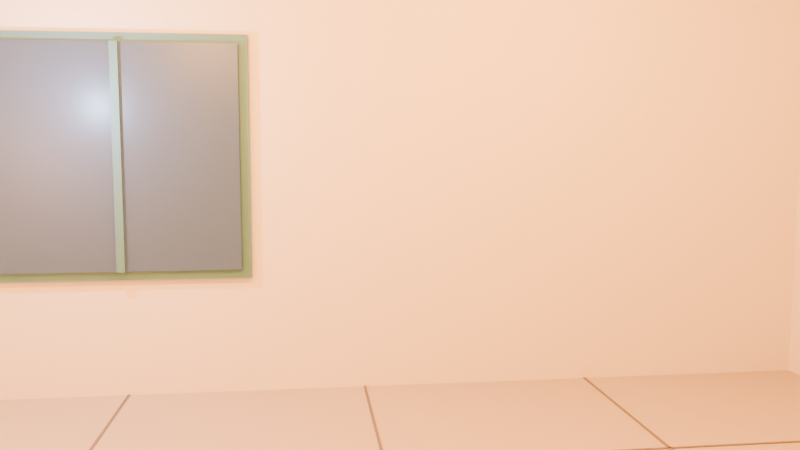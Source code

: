 # Source: cozylaundromat.blend  (saved by Blender 5.2.45; exported with 4.5.12 LTS)
import bpy
from mathutils import Matrix  # noqa: F401  (used for matrix-valued properties, if any)

bpy.ops.wm.read_factory_settings(use_empty=True)
scene = bpy.context.scene
scene.name = 'Scene'

# ---- collections
col_collection = bpy.data.collections.new('Collection'); scene.collection.children.link(col_collection)

# ---- materials (node trees are filled in below, after node groups)
mat_floor_terrazzo_material_001 = bpy.data.materials.new('Floor_Terrazzo_Material.001')
mat_wall_cream_material = bpy.data.materials.new('Wall_Cream_Material')
mat_ceiling_cream_material = bpy.data.materials.new('Ceiling_Cream_Material')
mat_window_trim_teal_material = bpy.data.materials.new('Window_Trim_Teal_Material')
mat_window_glass_material_001 = bpy.data.materials.new('Window_Glass_Material.001')
mat_fixture_warm_material = bpy.data.materials.new('Fixture_Warm_Material')
mat_floor_rug_material = bpy.data.materials.new('Floor_Rug_Material')
mat_grout_dark_material = bpy.data.materials.new('Grout_Dark_Material')

# ---- material node trees
mat_floor_terrazzo_material_001.use_nodes = True; mat_floor_terrazzo_material_001.node_tree.nodes.clear()
_N = mat_floor_terrazzo_material_001.node_tree.nodes; _L = mat_floor_terrazzo_material_001.node_tree.links
n0 = _N.new('ShaderNodeBsdfPrincipled'); n0.name = 'Principled BSDF'; n0.location = (-200, 100)
n0.inputs[0].default_value = (0.52, 0.45, 0.36, 1.0)
n0.inputs[2].default_value = 0.55
n0.inputs[10].default_value = 0.005
n1 = _N.new('ShaderNodeOutputMaterial'); n1.name = 'Material Output'; n1.location = (200, 100)
_L.new(n0.outputs[0], n1.inputs[0])
n1.is_active_output = True
mat_wall_cream_material.use_nodes = True; mat_wall_cream_material.node_tree.nodes.clear()
_N = mat_wall_cream_material.node_tree.nodes; _L = mat_wall_cream_material.node_tree.links
n0 = _N.new('ShaderNodeBsdfPrincipled'); n0.name = 'Principled BSDF'; n0.location = (-200, 100)
n0.inputs[0].default_value = (0.82, 0.76, 0.64, 1.0)
n0.inputs[2].default_value = 0.85
n0.inputs[10].default_value = 0.005
n1 = _N.new('ShaderNodeOutputMaterial'); n1.name = 'Material Output'; n1.location = (200, 100)
_L.new(n0.outputs[0], n1.inputs[0])
n1.is_active_output = True
mat_ceiling_cream_material.use_nodes = True; mat_ceiling_cream_material.node_tree.nodes.clear()
_N = mat_ceiling_cream_material.node_tree.nodes; _L = mat_ceiling_cream_material.node_tree.links
n0 = _N.new('ShaderNodeBsdfPrincipled'); n0.name = 'Principled BSDF'; n0.location = (-200, 100)
n0.inputs[0].default_value = (0.86, 0.81, 0.69, 1.0)
n0.inputs[2].default_value = 0.9
n0.inputs[10].default_value = 0.005
n1 = _N.new('ShaderNodeOutputMaterial'); n1.name = 'Material Output'; n1.location = (200, 100)
_L.new(n0.outputs[0], n1.inputs[0])
n1.is_active_output = True
mat_window_trim_teal_material.use_nodes = True; mat_window_trim_teal_material.node_tree.nodes.clear()
_N = mat_window_trim_teal_material.node_tree.nodes; _L = mat_window_trim_teal_material.node_tree.links
n0 = _N.new('ShaderNodeBsdfPrincipled'); n0.name = 'Principled BSDF'; n0.location = (-200, 100)
n0.inputs[0].default_value = (0.1, 0.24, 0.25, 1.0)
n0.inputs[1].default_value = 0.1
n0.inputs[2].default_value = 0.55
n0.inputs[10].default_value = 0.005
n1 = _N.new('ShaderNodeOutputMaterial'); n1.name = 'Material Output'; n1.location = (200, 100)
_L.new(n0.outputs[0], n1.inputs[0])
n1.is_active_output = True
mat_window_glass_material_001.use_nodes = True; mat_window_glass_material_001.node_tree.nodes.clear()
_N = mat_window_glass_material_001.node_tree.nodes; _L = mat_window_glass_material_001.node_tree.links
n0 = _N.new('ShaderNodeBsdfPrincipled'); n0.name = 'Principled BSDF'; n0.location = (-200, 100)
n0.inputs[0].default_value = (0.06, 0.1, 0.15, 1.0)
n0.inputs[1].default_value = 0.05
n0.inputs[2].default_value = 0.38
n0.inputs[10].default_value = 0.005
n0.inputs[27].default_value = (0.08, 0.14, 0.22, 1.0)
n0.inputs[28].default_value = 0.4
n1 = _N.new('ShaderNodeOutputMaterial'); n1.name = 'Material Output'; n1.location = (200, 100)
_L.new(n0.outputs[0], n1.inputs[0])
n1.is_active_output = True
mat_fixture_warm_material.use_nodes = True; mat_fixture_warm_material.node_tree.nodes.clear()
_N = mat_fixture_warm_material.node_tree.nodes; _L = mat_fixture_warm_material.node_tree.links
n0 = _N.new('ShaderNodeBsdfPrincipled'); n0.name = 'Principled BSDF'; n0.location = (-200, 100)
n0.inputs[0].default_value = (0.2, 0.18, 0.14, 1.0)
n0.inputs[1].default_value = 0.4
n0.inputs[2].default_value = 0.4
n0.inputs[10].default_value = 0.005
n0.inputs[27].default_value = (1.0, 0.7, 0.35, 1.0)
n0.inputs[28].default_value = 3.0
n1 = _N.new('ShaderNodeOutputMaterial'); n1.name = 'Material Output'; n1.location = (200, 100)
_L.new(n0.outputs[0], n1.inputs[0])
n1.is_active_output = True
mat_floor_rug_material.use_nodes = True; mat_floor_rug_material.node_tree.nodes.clear()
_N = mat_floor_rug_material.node_tree.nodes; _L = mat_floor_rug_material.node_tree.links
n0 = _N.new('ShaderNodeBsdfPrincipled'); n0.name = 'Principled BSDF'; n0.location = (-200, 100)
n0.inputs[0].default_value = (0.16, 0.32, 0.3, 1.0)
n0.inputs[2].default_value = 0.95
n0.inputs[10].default_value = 0.005
n1 = _N.new('ShaderNodeOutputMaterial'); n1.name = 'Material Output'; n1.location = (200, 100)
_L.new(n0.outputs[0], n1.inputs[0])
n1.is_active_output = True
mat_grout_dark_material.use_nodes = True; mat_grout_dark_material.node_tree.nodes.clear()
_N = mat_grout_dark_material.node_tree.nodes; _L = mat_grout_dark_material.node_tree.links
n0 = _N.new('ShaderNodeBsdfPrincipled'); n0.name = 'Principled BSDF'; n0.location = (-200, 100)
n0.inputs[0].default_value = (0.18, 0.16, 0.14, 1.0)
n0.inputs[2].default_value = 0.85
n0.inputs[10].default_value = 0.005
n1 = _N.new('ShaderNodeOutputMaterial'); n1.name = 'Material Output'; n1.location = (200, 100)
_L.new(n0.outputs[0], n1.inputs[0])
n1.is_active_output = True

# ---- world
world_world = bpy.data.worlds.new('World'); scene.world = world_world
world_world.use_nodes = True; world_world.node_tree.nodes.clear()
_N = world_world.node_tree.nodes; _L = world_world.node_tree.links
n0 = _N.new('ShaderNodeOutputWorld'); n0.name = 'World Output'; n0.location = (200, 100)
n1 = _N.new('ShaderNodeBackground'); n1.name = 'Background'; n1.location = (-200, 100)
n1.inputs[0].default_value = (0.05088, 0.05088, 0.05088, 1.0)
_L.new(n1.outputs[0], n0.inputs[0])
n0.is_active_output = True
world_world.color = (0.05088, 0.05088, 0.05088)
world_world.sun_shadow_jitter_overblur = 0.0

# ---- cameras
cam_camera_hero_camera = bpy.data.cameras.new('Camera_Hero_Camera')
cam_camera_hero_camera.lens = 35.0

# ---- lights
light_light_ceiling_1_light = bpy.data.lights.new('Light_Ceiling_1_Light', 'POINT')
light_light_ceiling_1_light.use_temperature = True
light_light_ceiling_1_light.temperature = 2700.0
light_light_ceiling_1_light.energy = 220.0
light_light_ceiling_2_light = bpy.data.lights.new('Light_Ceiling_2_Light', 'POINT')
light_light_ceiling_2_light.use_temperature = True
light_light_ceiling_2_light.temperature = 2700.0
light_light_ceiling_2_light.energy = 220.0
light_light_window_fill_light = bpy.data.lights.new('Light_Window_Fill_Light', 'POINT')
light_light_window_fill_light.color = (0.55, 0.7, 1.0)
light_light_window_fill_light.energy = 80.0
light_light_counter_light = bpy.data.lights.new('Light_Counter_Light', 'POINT')
light_light_counter_light.use_temperature = True
light_light_counter_light.temperature = 2400.0
light_light_counter_light.energy = 110.0

# ---- meshes
me_floor_terrazzo_mesh = bpy.data.meshes.new('Floor_Terrazzo_Mesh')
me_floor_terrazzo_mesh.from_pydata([(-1.0, -1.0, -1.0), (1.0, -1.0, -1.0), (1.0, 1.0, -1.0), (-1.0, 1.0, -1.0), (-1.0, -1.0, 1.0), (1.0, -1.0, 1.0), (1.0, 1.0, 1.0), (-1.0, 1.0, 1.0)], [], [(0, 3, 2, 1), (4, 5, 6, 7), (0, 1, 5, 4), (1, 2, 6, 5), (2, 3, 7, 6), (3, 0, 4, 7)])
me_floor_terrazzo_mesh.materials.append(mat_floor_terrazzo_material_001)
me_floor_terrazzo_mesh.update()
me_backwall_lower_mesh = bpy.data.meshes.new('BackWall_Lower_Mesh')
me_backwall_lower_mesh.from_pydata([(-1.0, -1.0, -1.0), (1.0, -1.0, -1.0), (1.0, 1.0, -1.0), (-1.0, 1.0, -1.0), (-1.0, -1.0, 1.0), (1.0, -1.0, 1.0), (1.0, 1.0, 1.0), (-1.0, 1.0, 1.0)], [], [(0, 3, 2, 1), (4, 5, 6, 7), (0, 1, 5, 4), (1, 2, 6, 5), (2, 3, 7, 6), (3, 0, 4, 7)])
me_backwall_lower_mesh.materials.append(mat_wall_cream_material)
me_backwall_lower_mesh.update()
me_backwall_upper_mesh = bpy.data.meshes.new('BackWall_Upper_Mesh')
me_backwall_upper_mesh.from_pydata([(-1.0, -1.0, -1.0), (1.0, -1.0, -1.0), (1.0, 1.0, -1.0), (-1.0, 1.0, -1.0), (-1.0, -1.0, 1.0), (1.0, -1.0, 1.0), (1.0, 1.0, 1.0), (-1.0, 1.0, 1.0)], [], [(0, 3, 2, 1), (4, 5, 6, 7), (0, 1, 5, 4), (1, 2, 6, 5), (2, 3, 7, 6), (3, 0, 4, 7)])
me_backwall_upper_mesh.materials.append(mat_wall_cream_material)
me_backwall_upper_mesh.update()
me_backwall_right_mesh = bpy.data.meshes.new('BackWall_Right_Mesh')
me_backwall_right_mesh.from_pydata([(-1.0, -1.0, -1.0), (1.0, -1.0, -1.0), (1.0, 1.0, -1.0), (-1.0, 1.0, -1.0), (-1.0, -1.0, 1.0), (1.0, -1.0, 1.0), (1.0, 1.0, 1.0), (-1.0, 1.0, 1.0)], [], [(0, 3, 2, 1), (4, 5, 6, 7), (0, 1, 5, 4), (1, 2, 6, 5), (2, 3, 7, 6), (3, 0, 4, 7)])
me_backwall_right_mesh.materials.append(mat_wall_cream_material)
me_backwall_right_mesh.update()
me_backwall_left_mesh = bpy.data.meshes.new('BackWall_Left_Mesh')
me_backwall_left_mesh.from_pydata([(-1.0, -1.0, -1.0), (1.0, -1.0, -1.0), (1.0, 1.0, -1.0), (-1.0, 1.0, -1.0), (-1.0, -1.0, 1.0), (1.0, -1.0, 1.0), (1.0, 1.0, 1.0), (-1.0, 1.0, 1.0)], [], [(0, 3, 2, 1), (4, 5, 6, 7), (0, 1, 5, 4), (1, 2, 6, 5), (2, 3, 7, 6), (3, 0, 4, 7)])
me_backwall_left_mesh.materials.append(mat_wall_cream_material)
me_backwall_left_mesh.update()
me_wall_left_mesh = bpy.data.meshes.new('Wall_Left_Mesh')
me_wall_left_mesh.from_pydata([(-1.0, -1.0, -1.0), (1.0, -1.0, -1.0), (1.0, 1.0, -1.0), (-1.0, 1.0, -1.0), (-1.0, -1.0, 1.0), (1.0, -1.0, 1.0), (1.0, 1.0, 1.0), (-1.0, 1.0, 1.0)], [], [(0, 3, 2, 1), (4, 5, 6, 7), (0, 1, 5, 4), (1, 2, 6, 5), (2, 3, 7, 6), (3, 0, 4, 7)])
me_wall_left_mesh.materials.append(mat_wall_cream_material)
me_wall_left_mesh.update()
me_wall_right_mesh = bpy.data.meshes.new('Wall_Right_Mesh')
me_wall_right_mesh.from_pydata([(-1.0, -1.0, -1.0), (1.0, -1.0, -1.0), (1.0, 1.0, -1.0), (-1.0, 1.0, -1.0), (-1.0, -1.0, 1.0), (1.0, -1.0, 1.0), (1.0, 1.0, 1.0), (-1.0, 1.0, 1.0)], [], [(0, 3, 2, 1), (4, 5, 6, 7), (0, 1, 5, 4), (1, 2, 6, 5), (2, 3, 7, 6), (3, 0, 4, 7)])
me_wall_right_mesh.materials.append(mat_wall_cream_material)
me_wall_right_mesh.update()
me_wall_front_mesh = bpy.data.meshes.new('Wall_Front_Mesh')
me_wall_front_mesh.from_pydata([(-1.0, -1.0, -1.0), (1.0, -1.0, -1.0), (1.0, 1.0, -1.0), (-1.0, 1.0, -1.0), (-1.0, -1.0, 1.0), (1.0, -1.0, 1.0), (1.0, 1.0, 1.0), (-1.0, 1.0, 1.0)], [], [(0, 3, 2, 1), (4, 5, 6, 7), (0, 1, 5, 4), (1, 2, 6, 5), (2, 3, 7, 6), (3, 0, 4, 7)])
me_wall_front_mesh.materials.append(mat_wall_cream_material)
me_wall_front_mesh.update()
me_ceiling_cream_mesh = bpy.data.meshes.new('Ceiling_Cream_Mesh')
me_ceiling_cream_mesh.from_pydata([(-1.0, -1.0, -1.0), (1.0, -1.0, -1.0), (1.0, 1.0, -1.0), (-1.0, 1.0, -1.0), (-1.0, -1.0, 1.0), (1.0, -1.0, 1.0), (1.0, 1.0, 1.0), (-1.0, 1.0, 1.0)], [], [(0, 3, 2, 1), (4, 5, 6, 7), (0, 1, 5, 4), (1, 2, 6, 5), (2, 3, 7, 6), (3, 0, 4, 7)])
me_ceiling_cream_mesh.materials.append(mat_ceiling_cream_material)
me_ceiling_cream_mesh.update()
me_window_frame_mesh = bpy.data.meshes.new('Window_Frame_Mesh')
me_window_frame_mesh.from_pydata([(-1.0, -1.0, -1.0), (1.0, -1.0, -1.0), (1.0, 1.0, -1.0), (-1.0, 1.0, -1.0), (-1.0, -1.0, 1.0), (1.0, -1.0, 1.0), (1.0, 1.0, 1.0), (-1.0, 1.0, 1.0)], [], [(0, 3, 2, 1), (4, 5, 6, 7), (0, 1, 5, 4), (1, 2, 6, 5), (2, 3, 7, 6), (3, 0, 4, 7)])
me_window_frame_mesh.materials.append(mat_window_trim_teal_material)
me_window_frame_mesh.update()
me_window_glass_mesh = bpy.data.meshes.new('Window_Glass_Mesh')
me_window_glass_mesh.from_pydata([(-1.0, -1.0, -1.0), (1.0, -1.0, -1.0), (1.0, 1.0, -1.0), (-1.0, 1.0, -1.0), (-1.0, -1.0, 1.0), (1.0, -1.0, 1.0), (1.0, 1.0, 1.0), (-1.0, 1.0, 1.0)], [], [(0, 3, 2, 1), (4, 5, 6, 7), (0, 1, 5, 4), (1, 2, 6, 5), (2, 3, 7, 6), (3, 0, 4, 7)])
me_window_glass_mesh.materials.append(mat_window_glass_material_001)
me_window_glass_mesh.update()
me_window_mullion_v_mesh = bpy.data.meshes.new('Window_Mullion_V_Mesh')
me_window_mullion_v_mesh.from_pydata([(-1.0, -1.0, -1.0), (1.0, -1.0, -1.0), (1.0, 1.0, -1.0), (-1.0, 1.0, -1.0), (-1.0, -1.0, 1.0), (1.0, -1.0, 1.0), (1.0, 1.0, 1.0), (-1.0, 1.0, 1.0)], [], [(0, 3, 2, 1), (4, 5, 6, 7), (0, 1, 5, 4), (1, 2, 6, 5), (2, 3, 7, 6), (3, 0, 4, 7)])
me_window_mullion_v_mesh.materials.append(mat_window_trim_teal_material)
me_window_mullion_v_mesh.update()
me_ceiling_fixture_1_mesh = bpy.data.meshes.new('Ceiling_Fixture_1_Mesh')
me_ceiling_fixture_1_mesh.from_pydata([(1.0, 0.0, -1.0), (0.9808, 0.1951, -1.0), (0.9239, 0.3827, -1.0), (0.8315, 0.5556, -1.0), (0.7071, 0.7071, -1.0), (0.5556, 0.8315, -1.0), (0.3827, 0.9239, -1.0), (0.1951, 0.9808, -1.0), (6.123e-17, 1.0, -1.0), (-0.1951, 0.9808, -1.0), (-0.3827, 0.9239, -1.0), (-0.5556, 0.8315, -1.0), (-0.7071, 0.7071, -1.0), (-0.8315, 0.5556, -1.0), (-0.9239, 0.3827, -1.0), (-0.9808, 0.1951, -1.0), (-1.0, 1.225e-16, -1.0), (-0.9808, -0.1951, -1.0), (-0.9239, -0.3827, -1.0), (-0.8315, -0.5556, -1.0), (-0.7071, -0.7071, -1.0), (-0.5556, -0.8315, -1.0), (-0.3827, -0.9239, -1.0), (-0.1951, -0.9808, -1.0), (-1.837e-16, -1.0, -1.0), (0.1951, -0.9808, -1.0), (0.3827, -0.9239, -1.0), (0.5556, -0.8315, -1.0), (0.7071, -0.7071, -1.0), (0.8315, -0.5556, -1.0), (0.9239, -0.3827, -1.0), (0.9808, -0.1951, -1.0), (1.0, 0.0, 1.0), (0.9808, 0.1951, 1.0), (0.9239, 0.3827, 1.0), (0.8315, 0.5556, 1.0), (0.7071, 0.7071, 1.0), (0.5556, 0.8315, 1.0), (0.3827, 0.9239, 1.0), (0.1951, 0.9808, 1.0), (6.123e-17, 1.0, 1.0), (-0.1951, 0.9808, 1.0), (-0.3827, 0.9239, 1.0), (-0.5556, 0.8315, 1.0), (-0.7071, 0.7071, 1.0), (-0.8315, 0.5556, 1.0), (-0.9239, 0.3827, 1.0), (-0.9808, 0.1951, 1.0), (-1.0, 1.225e-16, 1.0), (-0.9808, -0.1951, 1.0), (-0.9239, -0.3827, 1.0), (-0.8315, -0.5556, 1.0), (-0.7071, -0.7071, 1.0), (-0.5556, -0.8315, 1.0), (-0.3827, -0.9239, 1.0), (-0.1951, -0.9808, 1.0), (-1.837e-16, -1.0, 1.0), (0.1951, -0.9808, 1.0), (0.3827, -0.9239, 1.0), (0.5556, -0.8315, 1.0), (0.7071, -0.7071, 1.0), (0.8315, -0.5556, 1.0), (0.9239, -0.3827, 1.0), (0.9808, -0.1951, 1.0)], [], [(31, 30, 29, 28, 27, 26, 25, 24, 23, 22, 21, 20, 19, 18, 17, 16, 15, 14, 13, 12, 11, 10, 9, 8, 7, 6, 5, 4, 3, 2, 1, 0), (32, 33, 34, 35, 36, 37, 38, 39, 40, 41, 42, 43, 44, 45, 46, 47, 48, 49, 50, 51, 52, 53, 54, 55, 56, 57, 58, 59, 60, 61, 62, 63), (0, 1, 33, 32), (1, 2, 34, 33), (2, 3, 35, 34), (3, 4, 36, 35), (4, 5, 37, 36), (5, 6, 38, 37), (6, 7, 39, 38), (7, 8, 40, 39), (8, 9, 41, 40), (9, 10, 42, 41), (10, 11, 43, 42), (11, 12, 44, 43), (12, 13, 45, 44), (13, 14, 46, 45), (14, 15, 47, 46), (15, 16, 48, 47), (16, 17, 49, 48), (17, 18, 50, 49), (18, 19, 51, 50), (19, 20, 52, 51), (20, 21, 53, 52), (21, 22, 54, 53), (22, 23, 55, 54), (23, 24, 56, 55), (24, 25, 57, 56), (25, 26, 58, 57), (26, 27, 59, 58), (27, 28, 60, 59), (28, 29, 61, 60), (29, 30, 62, 61), (30, 31, 63, 62), (31, 0, 32, 63)])
me_ceiling_fixture_1_mesh.materials.append(mat_fixture_warm_material)
me_ceiling_fixture_1_mesh.update()
me_ceiling_fixture_2_mesh = bpy.data.meshes.new('Ceiling_Fixture_2_Mesh')
me_ceiling_fixture_2_mesh.from_pydata([(1.0, 0.0, -1.0), (0.9808, 0.1951, -1.0), (0.9239, 0.3827, -1.0), (0.8315, 0.5556, -1.0), (0.7071, 0.7071, -1.0), (0.5556, 0.8315, -1.0), (0.3827, 0.9239, -1.0), (0.1951, 0.9808, -1.0), (6.123e-17, 1.0, -1.0), (-0.1951, 0.9808, -1.0), (-0.3827, 0.9239, -1.0), (-0.5556, 0.8315, -1.0), (-0.7071, 0.7071, -1.0), (-0.8315, 0.5556, -1.0), (-0.9239, 0.3827, -1.0), (-0.9808, 0.1951, -1.0), (-1.0, 1.225e-16, -1.0), (-0.9808, -0.1951, -1.0), (-0.9239, -0.3827, -1.0), (-0.8315, -0.5556, -1.0), (-0.7071, -0.7071, -1.0), (-0.5556, -0.8315, -1.0), (-0.3827, -0.9239, -1.0), (-0.1951, -0.9808, -1.0), (-1.837e-16, -1.0, -1.0), (0.1951, -0.9808, -1.0), (0.3827, -0.9239, -1.0), (0.5556, -0.8315, -1.0), (0.7071, -0.7071, -1.0), (0.8315, -0.5556, -1.0), (0.9239, -0.3827, -1.0), (0.9808, -0.1951, -1.0), (1.0, 0.0, 1.0), (0.9808, 0.1951, 1.0), (0.9239, 0.3827, 1.0), (0.8315, 0.5556, 1.0), (0.7071, 0.7071, 1.0), (0.5556, 0.8315, 1.0), (0.3827, 0.9239, 1.0), (0.1951, 0.9808, 1.0), (6.123e-17, 1.0, 1.0), (-0.1951, 0.9808, 1.0), (-0.3827, 0.9239, 1.0), (-0.5556, 0.8315, 1.0), (-0.7071, 0.7071, 1.0), (-0.8315, 0.5556, 1.0), (-0.9239, 0.3827, 1.0), (-0.9808, 0.1951, 1.0), (-1.0, 1.225e-16, 1.0), (-0.9808, -0.1951, 1.0), (-0.9239, -0.3827, 1.0), (-0.8315, -0.5556, 1.0), (-0.7071, -0.7071, 1.0), (-0.5556, -0.8315, 1.0), (-0.3827, -0.9239, 1.0), (-0.1951, -0.9808, 1.0), (-1.837e-16, -1.0, 1.0), (0.1951, -0.9808, 1.0), (0.3827, -0.9239, 1.0), (0.5556, -0.8315, 1.0), (0.7071, -0.7071, 1.0), (0.8315, -0.5556, 1.0), (0.9239, -0.3827, 1.0), (0.9808, -0.1951, 1.0)], [], [(31, 30, 29, 28, 27, 26, 25, 24, 23, 22, 21, 20, 19, 18, 17, 16, 15, 14, 13, 12, 11, 10, 9, 8, 7, 6, 5, 4, 3, 2, 1, 0), (32, 33, 34, 35, 36, 37, 38, 39, 40, 41, 42, 43, 44, 45, 46, 47, 48, 49, 50, 51, 52, 53, 54, 55, 56, 57, 58, 59, 60, 61, 62, 63), (0, 1, 33, 32), (1, 2, 34, 33), (2, 3, 35, 34), (3, 4, 36, 35), (4, 5, 37, 36), (5, 6, 38, 37), (6, 7, 39, 38), (7, 8, 40, 39), (8, 9, 41, 40), (9, 10, 42, 41), (10, 11, 43, 42), (11, 12, 44, 43), (12, 13, 45, 44), (13, 14, 46, 45), (14, 15, 47, 46), (15, 16, 48, 47), (16, 17, 49, 48), (17, 18, 50, 49), (18, 19, 51, 50), (19, 20, 52, 51), (20, 21, 53, 52), (21, 22, 54, 53), (22, 23, 55, 54), (23, 24, 56, 55), (24, 25, 57, 56), (25, 26, 58, 57), (26, 27, 59, 58), (27, 28, 60, 59), (28, 29, 61, 60), (29, 30, 62, 61), (30, 31, 63, 62), (31, 0, 32, 63)])
me_ceiling_fixture_2_mesh.materials.append(mat_fixture_warm_material)
me_ceiling_fixture_2_mesh.update()
me_fixture_counter_mesh = bpy.data.meshes.new('Fixture_Counter_Mesh')
me_fixture_counter_mesh.from_pydata([(1.0, 0.0, -1.0), (0.9808, 0.1951, -1.0), (0.9239, 0.3827, -1.0), (0.8315, 0.5556, -1.0), (0.7071, 0.7071, -1.0), (0.5556, 0.8315, -1.0), (0.3827, 0.9239, -1.0), (0.1951, 0.9808, -1.0), (6.123e-17, 1.0, -1.0), (-0.1951, 0.9808, -1.0), (-0.3827, 0.9239, -1.0), (-0.5556, 0.8315, -1.0), (-0.7071, 0.7071, -1.0), (-0.8315, 0.5556, -1.0), (-0.9239, 0.3827, -1.0), (-0.9808, 0.1951, -1.0), (-1.0, 1.225e-16, -1.0), (-0.9808, -0.1951, -1.0), (-0.9239, -0.3827, -1.0), (-0.8315, -0.5556, -1.0), (-0.7071, -0.7071, -1.0), (-0.5556, -0.8315, -1.0), (-0.3827, -0.9239, -1.0), (-0.1951, -0.9808, -1.0), (-1.837e-16, -1.0, -1.0), (0.1951, -0.9808, -1.0), (0.3827, -0.9239, -1.0), (0.5556, -0.8315, -1.0), (0.7071, -0.7071, -1.0), (0.8315, -0.5556, -1.0), (0.9239, -0.3827, -1.0), (0.9808, -0.1951, -1.0), (1.0, 0.0, 1.0), (0.9808, 0.1951, 1.0), (0.9239, 0.3827, 1.0), (0.8315, 0.5556, 1.0), (0.7071, 0.7071, 1.0), (0.5556, 0.8315, 1.0), (0.3827, 0.9239, 1.0), (0.1951, 0.9808, 1.0), (6.123e-17, 1.0, 1.0), (-0.1951, 0.9808, 1.0), (-0.3827, 0.9239, 1.0), (-0.5556, 0.8315, 1.0), (-0.7071, 0.7071, 1.0), (-0.8315, 0.5556, 1.0), (-0.9239, 0.3827, 1.0), (-0.9808, 0.1951, 1.0), (-1.0, 1.225e-16, 1.0), (-0.9808, -0.1951, 1.0), (-0.9239, -0.3827, 1.0), (-0.8315, -0.5556, 1.0), (-0.7071, -0.7071, 1.0), (-0.5556, -0.8315, 1.0), (-0.3827, -0.9239, 1.0), (-0.1951, -0.9808, 1.0), (-1.837e-16, -1.0, 1.0), (0.1951, -0.9808, 1.0), (0.3827, -0.9239, 1.0), (0.5556, -0.8315, 1.0), (0.7071, -0.7071, 1.0), (0.8315, -0.5556, 1.0), (0.9239, -0.3827, 1.0), (0.9808, -0.1951, 1.0)], [], [(31, 30, 29, 28, 27, 26, 25, 24, 23, 22, 21, 20, 19, 18, 17, 16, 15, 14, 13, 12, 11, 10, 9, 8, 7, 6, 5, 4, 3, 2, 1, 0), (32, 33, 34, 35, 36, 37, 38, 39, 40, 41, 42, 43, 44, 45, 46, 47, 48, 49, 50, 51, 52, 53, 54, 55, 56, 57, 58, 59, 60, 61, 62, 63), (0, 1, 33, 32), (1, 2, 34, 33), (2, 3, 35, 34), (3, 4, 36, 35), (4, 5, 37, 36), (5, 6, 38, 37), (6, 7, 39, 38), (7, 8, 40, 39), (8, 9, 41, 40), (9, 10, 42, 41), (10, 11, 43, 42), (11, 12, 44, 43), (12, 13, 45, 44), (13, 14, 46, 45), (14, 15, 47, 46), (15, 16, 48, 47), (16, 17, 49, 48), (17, 18, 50, 49), (18, 19, 51, 50), (19, 20, 52, 51), (20, 21, 53, 52), (21, 22, 54, 53), (22, 23, 55, 54), (23, 24, 56, 55), (24, 25, 57, 56), (25, 26, 58, 57), (26, 27, 59, 58), (27, 28, 60, 59), (28, 29, 61, 60), (29, 30, 62, 61), (30, 31, 63, 62), (31, 0, 32, 63)])
me_fixture_counter_mesh.materials.append(mat_fixture_warm_material)
me_fixture_counter_mesh.update()
me_floor_rug_mesh = bpy.data.meshes.new('Floor_Rug_Mesh')
me_floor_rug_mesh.from_pydata([(-1.0, -1.0, -1.0), (1.0, -1.0, -1.0), (1.0, 1.0, -1.0), (-1.0, 1.0, -1.0), (-1.0, -1.0, 1.0), (1.0, -1.0, 1.0), (1.0, 1.0, 1.0), (-1.0, 1.0, 1.0)], [], [(0, 3, 2, 1), (4, 5, 6, 7), (0, 1, 5, 4), (1, 2, 6, 5), (2, 3, 7, 6), (3, 0, 4, 7)])
me_floor_rug_mesh.materials.append(mat_floor_rug_material)
me_floor_rug_mesh.update()
me_grout_x1_mesh = bpy.data.meshes.new('Grout_X1_Mesh')
me_grout_x1_mesh.from_pydata([(-1.0, -1.0, -1.0), (1.0, -1.0, -1.0), (1.0, 1.0, -1.0), (-1.0, 1.0, -1.0), (-1.0, -1.0, 1.0), (1.0, -1.0, 1.0), (1.0, 1.0, 1.0), (-1.0, 1.0, 1.0)], [], [(0, 3, 2, 1), (4, 5, 6, 7), (0, 1, 5, 4), (1, 2, 6, 5), (2, 3, 7, 6), (3, 0, 4, 7)])
me_grout_x1_mesh.materials.append(mat_grout_dark_material)
me_grout_x1_mesh.update()
me_grout_x2_mesh = bpy.data.meshes.new('Grout_X2_Mesh')
me_grout_x2_mesh.from_pydata([(-1.0, -1.0, -1.0), (1.0, -1.0, -1.0), (1.0, 1.0, -1.0), (-1.0, 1.0, -1.0), (-1.0, -1.0, 1.0), (1.0, -1.0, 1.0), (1.0, 1.0, 1.0), (-1.0, 1.0, 1.0)], [], [(0, 3, 2, 1), (4, 5, 6, 7), (0, 1, 5, 4), (1, 2, 6, 5), (2, 3, 7, 6), (3, 0, 4, 7)])
me_grout_x2_mesh.materials.append(mat_grout_dark_material)
me_grout_x2_mesh.update()
me_grout_x3_mesh = bpy.data.meshes.new('Grout_X3_Mesh')
me_grout_x3_mesh.from_pydata([(-1.0, -1.0, -1.0), (1.0, -1.0, -1.0), (1.0, 1.0, -1.0), (-1.0, 1.0, -1.0), (-1.0, -1.0, 1.0), (1.0, -1.0, 1.0), (1.0, 1.0, 1.0), (-1.0, 1.0, 1.0)], [], [(0, 3, 2, 1), (4, 5, 6, 7), (0, 1, 5, 4), (1, 2, 6, 5), (2, 3, 7, 6), (3, 0, 4, 7)])
me_grout_x3_mesh.materials.append(mat_grout_dark_material)
me_grout_x3_mesh.update()
me_grout_y1_mesh = bpy.data.meshes.new('Grout_Y1_Mesh')
me_grout_y1_mesh.from_pydata([(-1.0, -1.0, -1.0), (1.0, -1.0, -1.0), (1.0, 1.0, -1.0), (-1.0, 1.0, -1.0), (-1.0, -1.0, 1.0), (1.0, -1.0, 1.0), (1.0, 1.0, 1.0), (-1.0, 1.0, 1.0)], [], [(0, 3, 2, 1), (4, 5, 6, 7), (0, 1, 5, 4), (1, 2, 6, 5), (2, 3, 7, 6), (3, 0, 4, 7)])
me_grout_y1_mesh.materials.append(mat_grout_dark_material)
me_grout_y1_mesh.update()
me_grout_y2_mesh = bpy.data.meshes.new('Grout_Y2_Mesh')
me_grout_y2_mesh.from_pydata([(-1.0, -1.0, -1.0), (1.0, -1.0, -1.0), (1.0, 1.0, -1.0), (-1.0, 1.0, -1.0), (-1.0, -1.0, 1.0), (1.0, -1.0, 1.0), (1.0, 1.0, 1.0), (-1.0, 1.0, 1.0)], [], [(0, 3, 2, 1), (4, 5, 6, 7), (0, 1, 5, 4), (1, 2, 6, 5), (2, 3, 7, 6), (3, 0, 4, 7)])
me_grout_y2_mesh.materials.append(mat_grout_dark_material)
me_grout_y2_mesh.update()
me_grout_y3_mesh = bpy.data.meshes.new('Grout_Y3_Mesh')
me_grout_y3_mesh.from_pydata([(-1.0, -1.0, -1.0), (1.0, -1.0, -1.0), (1.0, 1.0, -1.0), (-1.0, 1.0, -1.0), (-1.0, -1.0, 1.0), (1.0, -1.0, 1.0), (1.0, 1.0, 1.0), (-1.0, 1.0, 1.0)], [], [(0, 3, 2, 1), (4, 5, 6, 7), (0, 1, 5, 4), (1, 2, 6, 5), (2, 3, 7, 6), (3, 0, 4, 7)])
me_grout_y3_mesh.materials.append(mat_grout_dark_material)
me_grout_y3_mesh.update()

# ---- objects
ob_floor_terrazzo = bpy.data.objects.new('Floor_Terrazzo', me_floor_terrazzo_mesh)
ob_backwall_lower = bpy.data.objects.new('BackWall_Lower', me_backwall_lower_mesh)
ob_backwall_upper = bpy.data.objects.new('BackWall_Upper', me_backwall_upper_mesh)
ob_backwall_right = bpy.data.objects.new('BackWall_Right', me_backwall_right_mesh)
ob_backwall_left = bpy.data.objects.new('BackWall_Left', me_backwall_left_mesh)
ob_wall_left = bpy.data.objects.new('Wall_Left', me_wall_left_mesh)
ob_wall_right = bpy.data.objects.new('Wall_Right', me_wall_right_mesh)
ob_wall_front = bpy.data.objects.new('Wall_Front', me_wall_front_mesh)
ob_ceiling_cream = bpy.data.objects.new('Ceiling_Cream', me_ceiling_cream_mesh)
ob_window_frame = bpy.data.objects.new('Window_Frame', me_window_frame_mesh)
ob_window_glass = bpy.data.objects.new('Window_Glass', me_window_glass_mesh)
ob_window_mullion_v = bpy.data.objects.new('Window_Mullion_V', me_window_mullion_v_mesh)
ob_camera_hero = bpy.data.objects.new('Camera_Hero', cam_camera_hero_camera)
ob_ceiling_fixture_1 = bpy.data.objects.new('Ceiling_Fixture_1', me_ceiling_fixture_1_mesh)
ob_light_ceiling_1 = bpy.data.objects.new('Light_Ceiling_1', light_light_ceiling_1_light)
ob_light_ceiling_2 = bpy.data.objects.new('Light_Ceiling_2', light_light_ceiling_2_light)
ob_light_window_fill = bpy.data.objects.new('Light_Window_Fill', light_light_window_fill_light)
ob_ceiling_fixture_2 = bpy.data.objects.new('Ceiling_Fixture_2', me_ceiling_fixture_2_mesh)
ob_fixture_counter = bpy.data.objects.new('Fixture_Counter', me_fixture_counter_mesh)
ob_light_counter = bpy.data.objects.new('Light_Counter', light_light_counter_light)
ob_floor_rug = bpy.data.objects.new('Floor_Rug', me_floor_rug_mesh)
ob_grout_x1 = bpy.data.objects.new('Grout_X1', me_grout_x1_mesh)
ob_grout_x2 = bpy.data.objects.new('Grout_X2', me_grout_x2_mesh)
ob_grout_x3 = bpy.data.objects.new('Grout_X3', me_grout_x3_mesh)
ob_grout_y1 = bpy.data.objects.new('Grout_Y1', me_grout_y1_mesh)
ob_grout_y2 = bpy.data.objects.new('Grout_Y2', me_grout_y2_mesh)
ob_grout_y3 = bpy.data.objects.new('Grout_Y3', me_grout_y3_mesh)

# ---- transforms, parenting, visibility, modifiers, constraints
ob_floor_terrazzo.location = (0.0, 0.0, -0.05)
ob_floor_terrazzo.scale = (3.1, 2.6, 0.05)
ob_backwall_lower.location = (0.0, 2.65, 0.4)
ob_backwall_lower.scale = (3.1, 0.05, 0.4)
ob_backwall_upper.location = (0.0, 2.65, 2.55)
ob_backwall_upper.scale = (3.1, 0.05, 0.25)
ob_backwall_right.location = (1.15, 2.65, 1.55)
ob_backwall_right.scale = (1.95, 0.05, 0.75)
ob_backwall_left.location = (-2.7, 2.65, 1.55)
ob_backwall_left.scale = (0.4, 0.05, 0.75)
ob_wall_left.location = (-3.15, 0.0, 1.4)
ob_wall_left.scale = (0.05, 2.6, 1.4)
ob_wall_right.location = (3.15, 0.0, 1.4)
ob_wall_right.scale = (0.05, 2.6, 1.4)
ob_wall_front.location = (0.0, -2.65, 1.4)
ob_wall_front.scale = (3.1, 0.05, 1.4)
ob_ceiling_cream.location = (0.0, 0.0, 2.85)
ob_ceiling_cream.scale = (3.1, 2.6, 0.05)
ob_window_frame.location = (-1.55, 2.585, 1.55)
ob_window_frame.scale = (0.81, 0.03, 0.78)
ob_window_glass.location = (-1.55, 2.545, 1.55)
ob_window_glass.scale = (0.75, 0.02, 0.72)
ob_window_mullion_v.location = (-1.55, 2.515, 1.55)
ob_window_mullion_v.scale = (0.025, 0.02, 0.72)
ob_camera_hero.location = (-0.4, -2.55, 1.62)
ob_camera_hero.rotation_euler = (1.471, 0.0, -0.124)
ob_ceiling_fixture_1.location = (-1.2, 0.4, 2.74)
ob_ceiling_fixture_1.scale = (0.18, 0.18, 0.045)
ob_light_ceiling_1.location = (-1.2, 0.4, 2.66)
ob_light_ceiling_2.location = (1.1, 0.6, 2.66)
ob_light_window_fill.location = (-1.8, 1.9, 1.9)
ob_ceiling_fixture_2.location = (1.1, 0.6, 2.74)
ob_ceiling_fixture_2.scale = (0.18, 0.18, 0.045)
ob_fixture_counter.location = (-3.02, -0.4, 1.7)
ob_fixture_counter.scale = (0.12, 0.12, 0.05)
ob_light_counter.location = (-2.85, -0.4, 1.62)
ob_floor_rug.location = (0.0, -1.0, 0.012)
ob_floor_rug.scale = (1.5, 1.0, 0.008)
ob_grout_x1.location = (0.0, -1.3, 0.003)
ob_grout_x1.scale = (3.1, 0.008, 0.002)
ob_grout_x2.location = (0.0, 0.0, 0.003)
ob_grout_x2.scale = (3.1, 0.008, 0.002)
ob_grout_x3.location = (0.0, 1.3, 0.003)
ob_grout_x3.scale = (3.1, 0.008, 0.002)
ob_grout_y1.location = (-1.55, 0.0, 0.003)
ob_grout_y1.scale = (0.008, 2.6, 0.002)
ob_grout_y2.location = (0.0, 0.0, 0.003)
ob_grout_y2.scale = (0.008, 2.6, 0.002)
ob_grout_y3.location = (1.55, 0.0, 0.003)
ob_grout_y3.scale = (0.008, 2.6, 0.002)

# ---- collection membership
col_collection.objects.link(ob_floor_terrazzo)
col_collection.objects.link(ob_backwall_lower)
col_collection.objects.link(ob_backwall_upper)
col_collection.objects.link(ob_backwall_right)
col_collection.objects.link(ob_backwall_left)
col_collection.objects.link(ob_wall_left)
col_collection.objects.link(ob_wall_right)
col_collection.objects.link(ob_wall_front)
col_collection.objects.link(ob_ceiling_cream)
col_collection.objects.link(ob_window_frame)
col_collection.objects.link(ob_window_glass)
col_collection.objects.link(ob_window_mullion_v)
col_collection.objects.link(ob_camera_hero)
col_collection.objects.link(ob_ceiling_fixture_1)
col_collection.objects.link(ob_light_ceiling_1)
col_collection.objects.link(ob_light_ceiling_2)
col_collection.objects.link(ob_light_window_fill)
col_collection.objects.link(ob_ceiling_fixture_2)
col_collection.objects.link(ob_fixture_counter)
col_collection.objects.link(ob_light_counter)
col_collection.objects.link(ob_floor_rug)
col_collection.objects.link(ob_grout_x1)
col_collection.objects.link(ob_grout_x2)
col_collection.objects.link(ob_grout_x3)
col_collection.objects.link(ob_grout_y1)
col_collection.objects.link(ob_grout_y2)
col_collection.objects.link(ob_grout_y3)

# ---- scene / render settings (as saved in the file)
scene.camera = ob_camera_hero
scene.frame_start = 1; scene.frame_end = 250; scene.frame_set(1)
scene.render.engine = 'BLENDER_EEVEE_NEXT'
scene.render.bake_bias = 0.0
scene.render.bake_samples = 0
scene.render.compositor_device = 'GPU'
scene.cycles.samples = 64
scene.eevee.use_volume_custom_range = False
scene.eevee.fast_gi_thickness_near = 0.1
scene.eevee.fast_gi_thickness_far = 0.0
scene.eevee.ray_tracing_options.screen_trace_thickness = 0.1
bpy.context.view_layer.update()
